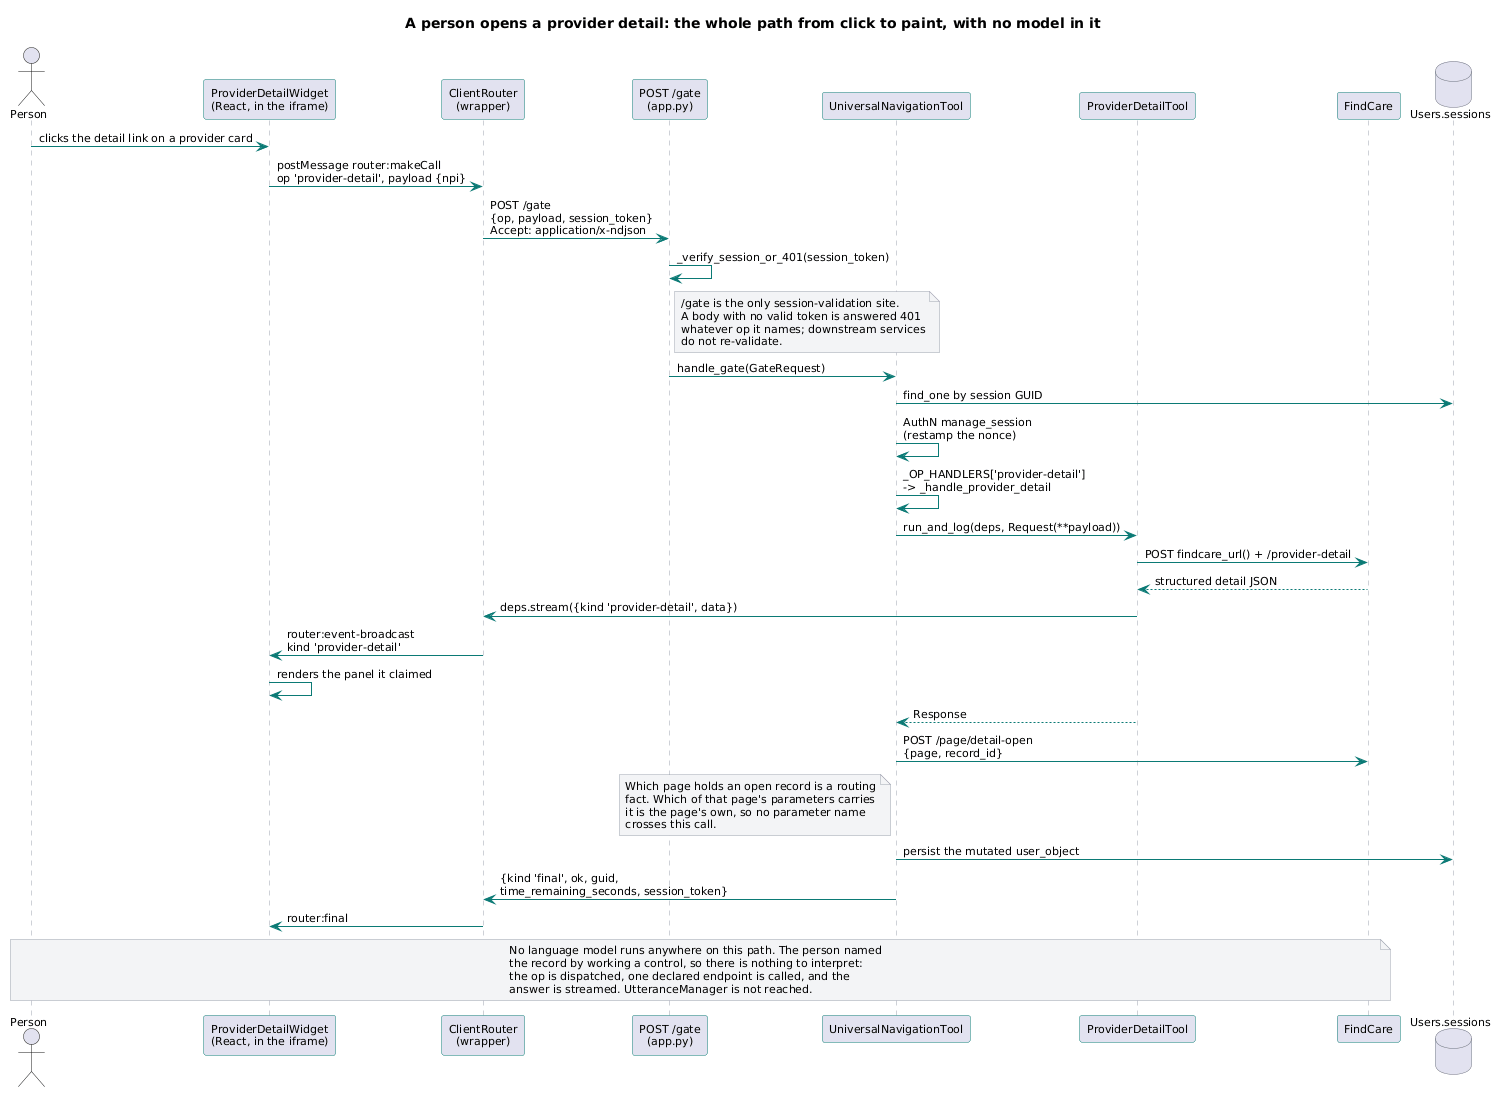

The diagram above was rendered by PlantUML. Its source (embedded in the PNG):
@startuml
skinparam shadowing false
skinparam defaultFontName Segoe UI
skinparam defaultFontSize 11
skinparam ArrowColor #0b7a75
skinparam ComponentBorderColor #0b7a75
skinparam DatabaseBorderColor #6b7280
skinparam NoteBackgroundColor #f3f4f6
skinparam NoteBorderColor #9ca3af
skinparam ParticipantBorderColor #0b7a75
skinparam SequenceLifeLineBorderColor #9ca3af

title A person opens a provider detail: the whole path from click to paint, with no model in it

actor "Person" as P
participant "ProviderDetailWidget\n(React, in the iframe)" as W
participant "ClientRouter\n(wrapper)" as CR
participant "POST /gate\n(app.py)" as GATE
participant "UniversalNavigationTool" as UR
participant "ProviderDetailTool" as PDT
participant "FindCare" as FC
database "Users.sessions" as SESS

P -> W : clicks the detail link on a provider card
W -> CR : postMessage router:makeCall\nop 'provider-detail', payload {npi}
CR -> GATE : POST /gate\n{op, payload, session_token}\nAccept: application/x-ndjson

GATE -> GATE : _verify_session_or_401(session_token)
note right of GATE
  /gate is the only session-validation site.
  A body with no valid token is answered 401
  whatever op it names; downstream services
  do not re-validate.
end note

GATE -> UR : handle_gate(GateRequest)
UR -> SESS : find_one by session GUID
UR -> UR : AuthN manage_session\n(restamp the nonce)
UR -> UR : _OP_HANDLERS['provider-detail']\n-> _handle_provider_detail

UR -> PDT : run_and_log(deps, Request(**payload))
PDT -> FC : POST findcare_url() + /provider-detail
FC --> PDT : structured detail JSON
PDT -> CR : deps.stream({kind 'provider-detail', data})
CR -> W : router:event-broadcast\nkind 'provider-detail'
W -> W : renders the panel it claimed

PDT --> UR : Response
UR -> FC : POST /page/detail-open\n{page, record_id}
note left of UR
  Which page holds an open record is a routing
  fact. Which of that page's parameters carries
  it is the page's own, so no parameter name
  crosses this call.
end note

UR -> SESS : persist the mutated user_object
UR -> CR : {kind 'final', ok, guid,\ntime_remaining_seconds, session_token}
CR -> W : router:final

note over P, FC #f3f4f6
  No language model runs anywhere on this path. The person named
  the record by working a control, so there is nothing to interpret:
  the op is dispatched, one declared endpoint is called, and the
  answer is streamed. UtteranceManager is not reached.
end note
@enduml